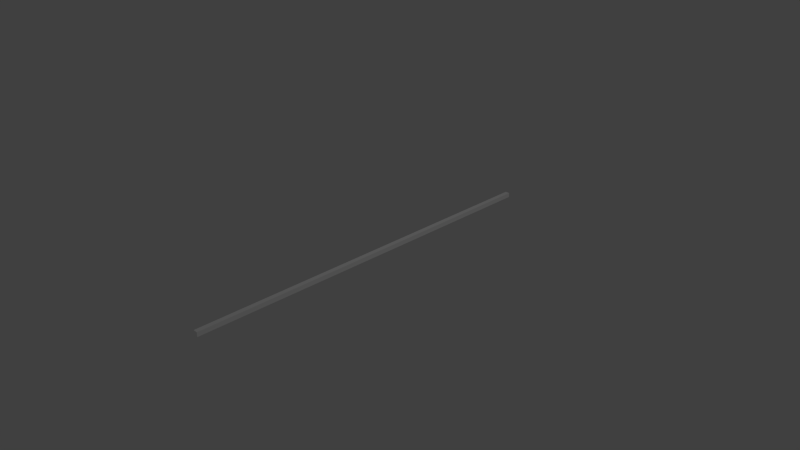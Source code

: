 # Source: laserbolt.blend  (saved by Blender 2.75.0; exported with 4.5.12 LTS)
import bpy
from mathutils import Matrix  # noqa: F401  (used for matrix-valued properties, if any)

bpy.ops.wm.read_factory_settings(use_empty=True)
scene = bpy.context.scene
scene.name = 'Scene'

# ---- collections
col_collection_1 = bpy.data.collections.new('Collection 1'); scene.collection.children.link(col_collection_1)

# ---- materials (node trees are filled in below, after node groups)
mat_material = bpy.data.materials.new('Material')
mat_material.alpha_threshold = 0.0
mat_material.use_transparent_shadow = False
mat_material.diffuse_color = (1.0, 1.0, 1.0, 1.0)
mat_material.roughness = 0.5
mat_material.specular_intensity = 0.0
mat_material.line_color = (0.0, 0.0, 0.0, 1.0)

# ---- material node trees

# ---- world
world_world = bpy.data.worlds.new('World'); scene.world = world_world
world_world.color = (0.05088, 0.05088, 0.05088)
world_world.use_sun_shadow = False
world_world.sun_shadow_jitter_overblur = 0.0
world_world.cycles.sampling_method = 'MANUAL'
world_world.cycles.sample_map_resolution = 256

# ---- cameras
cam_camera = bpy.data.cameras.new('Camera')
cam_camera.clip_end = 100.0
cam_camera.lens = 35.0
cam_camera.sensor_width = 32.0
cam_camera.sensor_height = 18.0
cam_camera.ortho_scale = 7.314
cam_camera.dof.focus_distance = 0.0
cam_camera.dof.aperture_fstop = 128.0

# ---- lights
light_lamp = bpy.data.lights.new('Lamp', 'POINT')
light_lamp.transmission_factor = 0.0
light_lamp.cutoff_distance = 30.0
light_lamp.energy = 100.0
light_lamp.shadow_buffer_clip_start = 1.001
light_lamp.shadow_soft_size = 0.1
light_lamp.shadow_maximum_resolution = 0.006
light_lamp.use_absolute_resolution = True
light_lamp.cycles.use_multiple_importance_sampling = False

# ---- meshes
me_cube = bpy.data.meshes.new('Cube')
me_cube.from_pydata([(1.0, 1.0, -1.0), (1.0, -1.0, -1.0), (-1.0, -1.0, -1.0), (-1.0, 1.0, -1.0), (1.0, 1.0, 1.0), (1.0, -1.0, 1.0), (-1.0, -1.0, 1.0), (-1.0, 1.0, 1.0)], [], [(0, 1, 2, 3), (4, 7, 6, 5), (0, 4, 5, 1), (1, 5, 6, 2), (2, 6, 7, 3), (4, 0, 3, 7)])
me_cube.materials.append(mat_material)
me_cube.use_remesh_preserve_volume = False
me_cube.use_remesh_preserve_attributes = False
me_cube.use_mirror_vertex_groups = False
me_cube.update()

# ---- objects
ob_cube = bpy.data.objects.new('Cube', me_cube)
ob_lamp = bpy.data.objects.new('Lamp', light_lamp)
ob_camera = bpy.data.objects.new('Camera', cam_camera)

# ---- transforms, parenting, visibility, modifiers, constraints
ob_cube.location = (0.0, 0.0, 0.0)
ob_cube.scale = (0.03165, 2.634, 0.03165)
ob_cube.lock_rotations_4d = False
ob_cube.empty_display_type = 'ARROWS'
ob_cube.lineart.crease_threshold = 0.0
ob_lamp.location = (4.076, 1.005, 5.904)
ob_lamp.rotation_euler = (0.6503, 0.05522, 1.866)
ob_lamp.lock_rotations_4d = False
ob_lamp.empty_display_type = 'ARROWS'
ob_lamp.color = (0.0, 0.0, 0.0, 0.0)
ob_lamp.lineart.crease_threshold = 0.0
ob_camera.location = (7.481, -6.508, 5.344)
ob_camera.rotation_euler = (1.109, 0.01082, 0.8149)
ob_camera.lock_rotations_4d = False
ob_camera.empty_display_type = 'ARROWS'
ob_camera.color = (0.0, 0.0, 0.0, 0.0)
ob_camera.display_type = 'WIRE'
ob_camera.lineart.crease_threshold = 0.0

# ---- collection membership
col_collection_1.objects.link(ob_cube)
col_collection_1.objects.link(ob_lamp)
col_collection_1.objects.link(ob_camera)

# ---- scene / render settings (as saved in the file)
scene.camera = ob_camera
scene.frame_start = 1; scene.frame_end = 250; scene.frame_set(1)
scene.render.engine = 'BLENDER_EEVEE_NEXT'
scene.render.resolution_percentage = 50
scene.render.dither_intensity = 0.0
scene.cycles.use_denoising = False
scene.cycles.samples = 10
scene.cycles.sampling_pattern = 'TABULATED_SOBOL'
scene.cycles.light_sampling_threshold = 0.0
scene.cycles.use_adaptive_sampling = False
scene.cycles.use_light_tree = False
scene.cycles.blur_glossy = 0.0
scene.cycles.pixel_filter_type = 'GAUSSIAN'
scene.cycles.sample_clamp_indirect = 0.0
scene.view_settings.view_transform = 'Standard'
bpy.context.view_layer.update()
